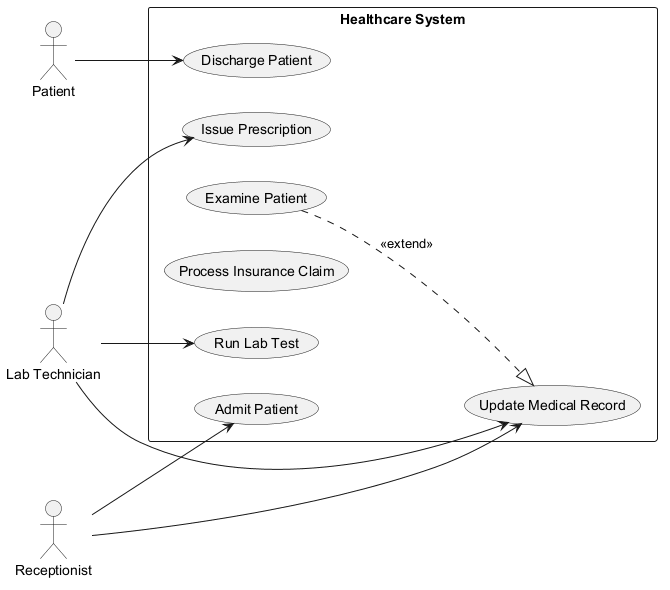

The diagram above was rendered by PlantUML. Its source (embedded in the PNG):
@startuml
skinparam backgroundColor #FFFFFF
skinparam classBackgroundColor #E8F4FA
skinparam classBorderColor #2C7DA0
left to right direction
actor "Lab Technician" as LabTechnician
actor "Patient" as Patient
actor "Receptionist" as Receptionist
rectangle "Healthcare System" {
  usecase "Issue Prescription" as UC_IssuePrescription
  usecase "Run Lab Test" as UC_RunLabTest
  usecase "Update Medical Record" as UC_UpdateMedicalRecord
  usecase "Examine Patient" as UC_ExaminePatient
  usecase "Process Insurance Claim" as UC_ProcessInsuranceClaim
  usecase "Discharge Patient" as UC_DischargePatient
  usecase "Admit Patient" as UC_AdmitPatient
}
LabTechnician --> UC_RunLabTest
LabTechnician --> UC_UpdateMedicalRecord
LabTechnician --> UC_IssuePrescription
Patient --> UC_DischargePatient
Receptionist --> UC_AdmitPatient
Receptionist --> UC_UpdateMedicalRecord
UC_ExaminePatient ..|> UC_UpdateMedicalRecord : <<extend>>
@enduml